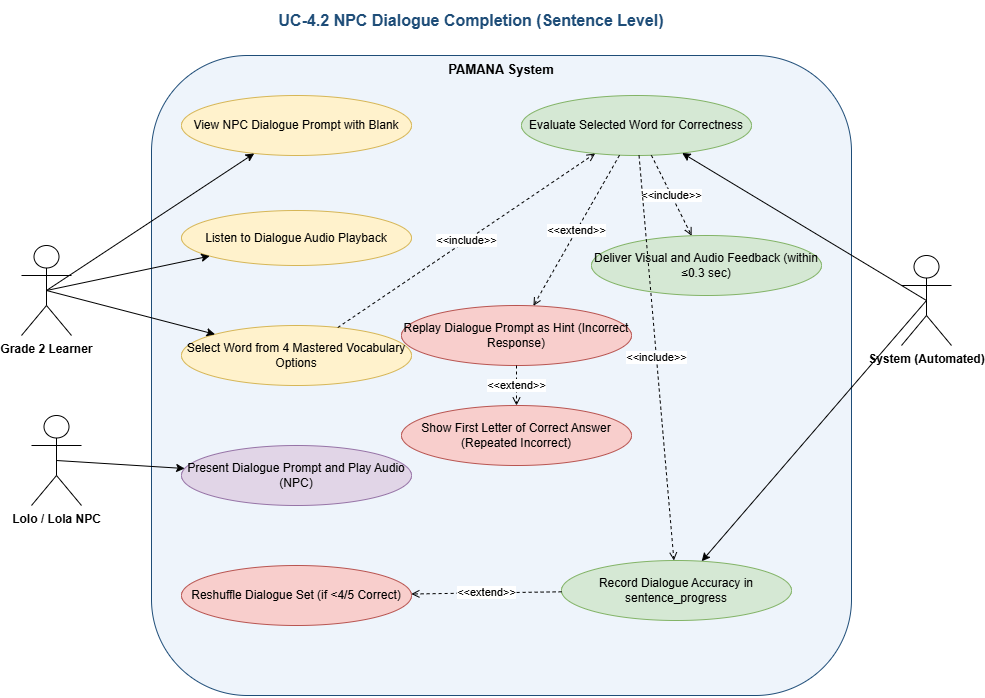

The diagram above was exported from draw.io. Its source (the exported page's mxGraphModel, read from the mxfile embedded in the PNG):
<mxGraphModel dx="1173" dy="704" grid="1" gridSize="10" guides="1" tooltips="1" connect="1" arrows="1" fold="1" page="1" pageScale="1" pageWidth="1169" pageHeight="827" math="0" shadow="0">
  <root>
    <mxCell id="0" />
    <mxCell id="1" parent="0" />
    <mxCell id="title" parent="1" style="text;html=1;strokeColor=none;fillColor=none;align=center;verticalAlign=middle;whiteSpace=wrap;fontSize=16;fontStyle=1;fontColor=#1E4D78;" value="UC-4.2 NPC Dialogue Completion (Sentence Level)" vertex="1">
      <mxGeometry height="40" width="680" x="180" y="15" as="geometry" />
    </mxCell>
    <mxCell id="boundary" parent="1" style="text;html=1;whiteSpace=wrap;overflow=hidden;rotatable=0;strokeColor=#1e4d78;fillColor=#EEF4FB;verticalAlign=top;align=center;fontSize=13;fontStyle=1;rounded=1;" value="PAMANA System" vertex="1">
      <mxGeometry height="640" width="700" x="200" y="70" as="geometry" />
    </mxCell>
    <mxCell id="uc1" parent="1" style="ellipse;whiteSpace=wrap;html=1;fillColor=#FFF2CC;strokeColor=#D6B656;fontSize=12;" value="View NPC Dialogue Prompt with Blank" vertex="1">
      <mxGeometry height="60" width="230" x="230" y="110" as="geometry" />
    </mxCell>
    <mxCell id="uc2" parent="1" style="ellipse;whiteSpace=wrap;html=1;fillColor=#FFF2CC;strokeColor=#D6B656;fontSize=12;" value="Listen to Dialogue Audio Playback" vertex="1">
      <mxGeometry height="55" width="230" x="230" y="225" as="geometry" />
    </mxCell>
    <mxCell id="uc3" parent="1" style="ellipse;whiteSpace=wrap;html=1;fillColor=#FFF2CC;strokeColor=#D6B656;fontSize=12;" value="Select Word from 4 Mastered Vocabulary Options" vertex="1">
      <mxGeometry height="60" width="230" x="230" y="340" as="geometry" />
    </mxCell>
    <mxCell id="uc4" parent="1" style="ellipse;whiteSpace=wrap;html=1;fillColor=#E1D5E7;strokeColor=#9673A6;fontSize=12;" value="Present Dialogue Prompt and Play Audio (NPC)" vertex="1">
      <mxGeometry height="60" width="230" x="230" y="460" as="geometry" />
    </mxCell>
    <mxCell id="uc5" parent="1" style="ellipse;whiteSpace=wrap;html=1;fillColor=#D5E8D4;strokeColor=#82B366;fontSize=12;" value="Evaluate Selected Word for Correctness" vertex="1">
      <mxGeometry height="60" width="230" x="570" y="110" as="geometry" />
    </mxCell>
    <mxCell id="uc6" parent="1" style="ellipse;whiteSpace=wrap;html=1;fillColor=#D5E8D4;strokeColor=#82B366;fontSize=12;" value="Deliver Visual and Audio Feedback (within ≤0.3 sec)" vertex="1">
      <mxGeometry height="60" width="230" x="640" y="250" as="geometry" />
    </mxCell>
    <mxCell id="uc7" parent="1" style="ellipse;whiteSpace=wrap;html=1;fillColor=#F8CECC;strokeColor=#B85450;fontSize=12;" value="Replay Dialogue Prompt as Hint (Incorrect Response)" vertex="1">
      <mxGeometry height="60" width="230" x="450" y="320" as="geometry" />
    </mxCell>
    <mxCell id="uc8" parent="1" style="ellipse;whiteSpace=wrap;html=1;fillColor=#F8CECC;strokeColor=#B85450;fontSize=12;" value="Show First Letter of Correct Answer (Repeated Incorrect)" vertex="1">
      <mxGeometry height="60" width="230" x="450" y="420" as="geometry" />
    </mxCell>
    <mxCell id="uc9" parent="1" style="ellipse;whiteSpace=wrap;html=1;fillColor=#D5E8D4;strokeColor=#82B366;fontSize=12;" value="Record Dialogue Accuracy in sentence_progress" vertex="1">
      <mxGeometry height="60" width="230" x="610" y="575" as="geometry" />
    </mxCell>
    <mxCell id="uc10" parent="1" style="ellipse;whiteSpace=wrap;html=1;fillColor=#F8CECC;strokeColor=#B85450;fontSize=12;" value="Reshuffle Dialogue Set (if &lt;4/5 Correct)" vertex="1">
      <mxGeometry height="60" width="230" x="230" y="580" as="geometry" />
    </mxCell>
    <mxCell id="e1" edge="1" parent="1" source="WoTaHdPpNn_NNi5FRzN2-2" style="edgeStyle=none;html=1;exitX=0.5;exitY=0.5;exitDx=0;exitDy=0;exitPerimeter=0;" target="uc1">
      <mxGeometry relative="1" as="geometry">
        <mxPoint x="110" y="298.1730769230769" as="sourcePoint" />
      </mxGeometry>
    </mxCell>
    <mxCell id="e2" edge="1" parent="1" source="WoTaHdPpNn_NNi5FRzN2-2" style="edgeStyle=none;html=1;exitX=0.5;exitY=0.5;exitDx=0;exitDy=0;exitPerimeter=0;" target="uc2">
      <mxGeometry relative="1" as="geometry">
        <mxPoint x="110" y="308.9684605512782" as="sourcePoint" />
      </mxGeometry>
    </mxCell>
    <mxCell id="e3" edge="1" parent="1" source="WoTaHdPpNn_NNi5FRzN2-2" style="edgeStyle=none;html=1;exitX=0.5;exitY=0.5;exitDx=0;exitDy=0;exitPerimeter=0;" target="uc3">
      <mxGeometry relative="1" as="geometry">
        <mxPoint x="110" y="320.28846153846166" as="sourcePoint" />
      </mxGeometry>
    </mxCell>
    <mxCell id="e4" edge="1" parent="1" source="WoTaHdPpNn_NNi5FRzN2-5" style="edgeStyle=none;html=1;exitX=0.5;exitY=0.5;exitDx=0;exitDy=0;exitPerimeter=0;" target="uc4">
      <mxGeometry relative="1" as="geometry">
        <mxPoint x="110" y="467.4038461538462" as="sourcePoint" />
      </mxGeometry>
    </mxCell>
    <mxCell id="e5" edge="1" parent="1" source="uc3" style="edgeStyle=none;html=1;dashed=1;endArrow=open;endFill=0;fontSize=11;" target="uc5" value="&amp;lt;&amp;lt;include&amp;gt;&amp;gt;">
      <mxGeometry relative="1" as="geometry" />
    </mxCell>
    <mxCell id="e6" edge="1" parent="1" source="uc5" style="edgeStyle=none;html=1;dashed=1;endArrow=open;endFill=0;fontSize=11;" target="uc6" value="&amp;lt;&amp;lt;include&amp;gt;&amp;gt;">
      <mxGeometry relative="1" as="geometry" />
    </mxCell>
    <mxCell id="e7" edge="1" parent="1" source="uc5" style="edgeStyle=none;html=1;dashed=1;endArrow=open;endFill=0;fontSize=11;" target="uc7" value="&amp;lt;&amp;lt;extend&amp;gt;&amp;gt;">
      <mxGeometry relative="1" as="geometry" />
    </mxCell>
    <mxCell id="e8" edge="1" parent="1" source="uc7" style="edgeStyle=none;html=1;dashed=1;endArrow=open;endFill=0;fontSize=11;" target="uc8" value="&amp;lt;&amp;lt;extend&amp;gt;&amp;gt;">
      <mxGeometry relative="1" as="geometry" />
    </mxCell>
    <mxCell id="e9" edge="1" parent="1" source="uc5" style="edgeStyle=none;html=1;dashed=1;endArrow=open;endFill=0;fontSize=11;" target="uc9" value="&amp;lt;&amp;lt;include&amp;gt;&amp;gt;">
      <mxGeometry relative="1" as="geometry" />
    </mxCell>
    <mxCell id="e10" edge="1" parent="1" source="uc9" style="edgeStyle=none;html=1;dashed=1;endArrow=open;endFill=0;fontSize=11;" target="uc10" value="&amp;lt;&amp;lt;extend&amp;gt;&amp;gt;">
      <mxGeometry relative="1" as="geometry" />
    </mxCell>
    <mxCell id="e11" edge="1" parent="1" source="WoTaHdPpNn_NNi5FRzN2-4" style="edgeStyle=none;html=1;exitX=0.5;exitY=0.5;exitDx=0;exitDy=0;exitPerimeter=0;" target="uc5">
      <mxGeometry relative="1" as="geometry">
        <mxPoint x="990" y="301.74242424242425" as="sourcePoint" />
      </mxGeometry>
    </mxCell>
    <mxCell id="e12" edge="1" parent="1" source="WoTaHdPpNn_NNi5FRzN2-4" style="edgeStyle=none;html=1;exitX=0.5;exitY=0.5;exitDx=0;exitDy=0;exitPerimeter=0;" target="uc9">
      <mxGeometry relative="1" as="geometry">
        <mxPoint x="990" y="336.969696969697" as="sourcePoint" />
      </mxGeometry>
    </mxCell>
    <mxCell id="WoTaHdPpNn_NNi5FRzN2-2" parent="1" style="shape=umlActor;verticalLabelPosition=bottom;verticalAlign=top;html=1;outlineConnect=0;" value="&lt;span style=&quot;font-weight: 700;&quot;&gt;Grade 2 Learner&lt;/span&gt;" vertex="1">
      <mxGeometry height="90" width="50" x="70" y="260" as="geometry" />
    </mxCell>
    <mxCell id="WoTaHdPpNn_NNi5FRzN2-4" parent="1" style="shape=umlActor;verticalLabelPosition=bottom;verticalAlign=top;html=1;outlineConnect=0;" value="&lt;span style=&quot;font-weight: 700;&quot;&gt;System (Automated)&lt;/span&gt;" vertex="1">
      <mxGeometry height="90" width="50" x="950" y="270" as="geometry" />
    </mxCell>
    <mxCell id="WoTaHdPpNn_NNi5FRzN2-5" parent="1" style="shape=umlActor;verticalLabelPosition=bottom;verticalAlign=top;html=1;outlineConnect=0;" value="&lt;span style=&quot;font-weight: 700;&quot;&gt;Lolo / Lola NPC&lt;/span&gt;" vertex="1">
      <mxGeometry height="90" width="50" x="80" y="430" as="geometry" />
    </mxCell>
  </root>
</mxGraphModel>